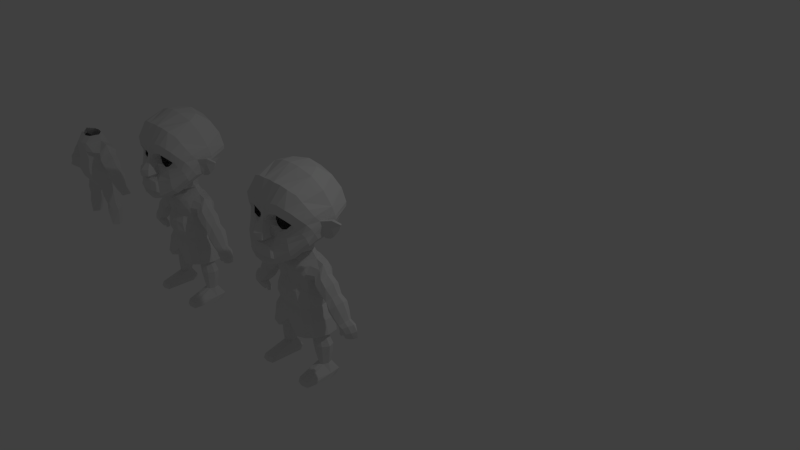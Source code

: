 # Source: copsmall.blend  (saved by Blender 2.65.0; exported with 4.5.12 LTS)
import bpy
from mathutils import Matrix  # noqa: F401  (used for matrix-valued properties, if any)

bpy.ops.wm.read_factory_settings(use_empty=True)
scene = bpy.context.scene
scene.name = 'Scene'

# ---- collections
col_collection_1 = bpy.data.collections.new('Collection 1'); scene.collection.children.link(col_collection_1)

# ---- materials (node trees are filled in below, after node groups)
mat_material = bpy.data.materials.new('Material')
mat_material.alpha_threshold = 0.0
mat_material.use_transparent_shadow = False
mat_material.roughness = 0.5
mat_material.line_color = (0.0, 0.0, 0.0, 1.0)

# ---- material node trees

# ---- world
world_world = bpy.data.worlds.new('World'); scene.world = world_world
world_world.color = (0.05088, 0.05088, 0.05088)
world_world.use_sun_shadow = False
world_world.sun_shadow_jitter_overblur = 0.0
world_world.cycles.sampling_method = 'MANUAL'
world_world.cycles.sample_map_resolution = 256

# ---- cameras
cam_camera = bpy.data.cameras.new('Camera')
cam_camera.clip_end = 100.0
cam_camera.lens = 35.0
cam_camera.sensor_width = 32.0
cam_camera.sensor_height = 18.0
cam_camera.ortho_scale = 7.314
cam_camera.dof.focus_distance = 0.0
cam_camera.dof.aperture_fstop = 128.0

# ---- lights
light_lamp = bpy.data.lights.new('Lamp', 'POINT')
light_lamp.transmission_factor = 0.0
light_lamp.cutoff_distance = 30.0
light_lamp.energy = 100.0
light_lamp.shadow_buffer_clip_start = 1.001
light_lamp.shadow_soft_size = 0.1
light_lamp.shadow_maximum_resolution = 0.006
light_lamp.use_absolute_resolution = True
light_lamp.cycles.use_multiple_importance_sampling = False

# ---- meshes
me_cube_002 = bpy.data.meshes.new('Cube.002')
me_cube_002.from_pydata([(0.3039, -1.089, -0.7188), (0.3372, -1.0, -0.2921), (0.1796, -1.0, -0.7148), (0.3175, -1.0, 0.3613), (0.3271, -1.0, -0.09157), (0.3309, -1.0, 0.0793), (0.3539, -1.0, -0.1809), (0.1233, -0.718, -0.6504), (0.2716, -0.7194, -0.6493), (0.3998, -1.0, -0.6878), (0.2814, -1.121, -0.6448), (0.1432, -1.0, -0.6704), (0.4112, -1.0, -0.6074), (0.3218, -1.106, -0.8362), (0.4309, -1.0, -1.085), (0.2809, -1.0, -1.074), (0.3593, -1.086, -1.082), (0.3063, -1.156, 0.1989), (0.2352, -1.0, 0.4486), (0.6114, -1.0, 0.1414), (0.4497, -1.0, -0.0812), (0.7528, -1.0, -0.3719), (0.8769, -1.0, -0.2392), (0.6851, -1.0, 0.02012), (0.54, -1.0, -0.1361), (0.4746, -1.0, -0.8133), (0.1867, -1.0, -0.8362), (0.3775, -1.0, -0.006079), (0.5038, -1.0, 0.2177), (0.5868, -1.0, -0.2281), (0.7804, -1.0, -0.03915), (0.3439, -1.0, 0.08846), (0.4318, -1.0, 0.3302), (0.6126, -1.123, -0.05797), (0.8149, -1.108, -0.3055), (0.6836, -1.136, -0.1336), (0.5305, -1.141, 0.03011), (0.4407, -1.138, 0.1058), (0.3958, -1.107, 0.1956), (0.868, -1.101, -0.3319), (0.9123, -1.088, -0.3926), (1.018, -1.0, -0.3382), (0.1826, -0.8115, -0.2458), (0.3623, -0.9198, -1.085), (0.4648, -1.0, -0.6464), (0.1858, -0.7679, -0.3146), (0.1474, -0.8415, -0.1312), (0.1418, -0.8068, 0.0793), (0.1773, -1.242, -0.05379), (0.1475, -1.181, 0.3215), (0.9621, -1.0, -0.2738), (0.2053, -1.239, -0.1777), (0.121, -1.104, 0.41), (0.1507, -1.228, 0.1736), (0.1655, -1.2, 0.06158), (0.1975, -1.195, -0.3134), (0.3023, -0.8946, -0.7158), (0.2787, -0.835, -0.6268), (0.3237, -0.8618, -0.8361), (0.5293, -0.8638, 0.03105), (0.8156, -0.9418, -0.3049), (0.6129, -0.8997, -0.05738), (0.4419, -0.8682, 0.1098), (0.6846, -0.884, -0.1334), (0.3991, -0.8392, 0.1957), (0.9254, -0.977, -0.3902), (0.8805, -0.9514, -0.3247), (0.3577, -0.8157, 0.201), (0.1419, -0.8592, 0.3507), (0.1381, -0.7871, 0.1992), (0.1643, -0.9121, 0.4453), (0.05334, -1.225, 0.07713), (0.09553, -1.215, -0.3169), (0.2253, -1.076, -0.7247), (0.07457, -1.271, -0.04132), (0.02397, -1.217, 0.3165), (0.09479, -1.284, -0.1761), (0.4408, -0.8515, -0.6448), (0.1763, -1.108, -0.6547), (0.311, -1.06, -1.084), (0.2451, -1.076, -0.8429), (0.07317, -1.124, 0.3979), (0.02574, -1.235, 0.1829), (0.2755, -1.121, 0.06729), (0.17, -1.062, 0.4341), (0.2772, -1.184, 0.1751), (0.2249, -1.113, 0.3361), (0.2915, -1.117, -0.3031), (0.2764, -1.136, -0.07086), (0.2954, -1.13, -0.1793), (0.4078, -1.166, -0.6474), (0.3615, -1.059, -0.7033), (0.3673, -1.078, -0.63), (0.4021, -1.063, -1.087), (0.4078, -1.072, -0.8256), (0.3105, -1.251, -0.6549), (0.304, -1.101, 0.2965), (0.658, -1.069, -0.009809), (0.858, -1.054, -0.2614), (0.4251, -1.054, 0.2714), (0.4893, -1.092, 0.1794), (0.5813, -1.099, 0.1004), (0.7441, -1.083, -0.07485), (0.9701, -1.052, -0.3661), (0.143, -1.216, 0.2806), (0.9187, -1.058, -0.2945), (0.02212, -1.237, 0.2671), (0.2429, -1.163, 0.2854), (0.4646, -1.093, -0.04134), (0.3556, -1.071, 0.1147), (0.3908, -1.085, 0.0365), (0.6225, -1.104, -0.1936), (0.5605, -1.08, -0.1061), (0.3192, -1.096, 0.1203), (0.7711, -1.081, -0.3491), (0.04167, -1.23, 0.117), (0.8017, -1.093, -0.3774), (0.1575, -1.214, 0.09965), (0.8374, -1.081, -0.4297), (0.2755, -1.153, 0.1029), (0.3111, -0.9312, -1.084), (0.1808, -1.281, -0.6699), (0.2426, -0.9007, -0.8424), (0.06248, -0.806, 0.0793), (0.2294, -0.9185, -0.7227), (0.181, -0.8853, -0.6634), (0.0339, -0.7846, -0.3154), (0.05029, -0.8253, -0.1352), (0.02645, -0.8024, -0.2483), (0.04194, -0.7946, 0.1992), (0.05025, -0.8428, 0.3542), (0.07902, -0.8957, 0.4453), (0.2889, -0.863, -0.3047), (0.405, -0.9341, -1.083), (0.3642, -0.8974, -0.6149), (0.3755, -0.9292, -0.6983), (0.4307, -0.9064, -0.8236), (0.2641, -0.9007, -0.1048), (0.2855, -0.8705, -0.2237), (0.2654, -0.882, 0.08018), (0.263, -0.7956, 0.2019), (0.2297, -0.9296, 0.3516), (0.1973, -0.956, 0.4452), (0.07052, -1.144, -0.6791), (0.426, -0.8896, 0.2761), (0.4868, -0.913, 0.1839), (0.5861, -0.9062, 0.1072), (0.6657, -0.9274, -0.00201), (0.2678, -0.8388, 0.1184), (0.8537, -0.9928, -0.4218), (0.7711, -0.9636, -0.3501), (0.6153, -0.9353, -0.2041), (0.9842, -0.9711, -0.3592), (0.9412, -0.9527, -0.2923), (0.8576, -0.9556, -0.2545), (0.7544, -0.9155, -0.06615), (0.2499, -0.8352, 0.2977), (0.1428, -0.797, 0.1181), (0.05221, -0.8003, 0.124), (0.8127, -0.983, -0.376), (0.04347, -0.8026, 0.2969), (0.1409, -0.8071, 0.2995), (0.3455, -0.8603, 0.2951), (0.5619, -0.9401, -0.1157), (0.398, -0.9189, 0.03218), (0.3627, -0.8961, 0.1231), (0.3421, -0.9079, 0.1263), (0.4684, -0.9144, -0.04767), (0.6667, -0.9996, -0.3032), (0.8317, -0.9996, -0.136), (0.7492, -1.126, -0.2196), (0.7501, -0.9091, -0.2191), (0.8031, -1.071, -0.1661), (0.6947, -1.096, -0.2734), (0.8082, -0.9327, -0.158), (0.691, -0.9471, -0.2793), (0.4003, -0.8501, -0.4632), (0.343, -0.8852, -0.9606), (0.3404, -1.101, -0.9592), (0.4586, -1.0, -0.9486), (0.2279, -1.0, -0.955), (0.423, -1.0, -0.4531), (0.2353, -0.7328, -0.4961), (0.2659, -1.232, -0.4832), (0.4218, -0.9162, -0.953), (0.2733, -0.9117, -0.9633), (0.4083, -1.071, -0.9562), (0.2745, -1.072, -0.9638), (0.07526, -0.7446, -0.4911), (0.3645, -1.168, -0.4654), (0.131, -1.254, -0.5012), (0.03361, -0.8551, -0.6728), (0.03383, -1.01, -0.676), (0.09749, -1.555, 0.5259), (0.3929, -1.444, 0.6509), (0.3924, -1.424, 0.5789), (0.09696, -1.573, 0.4507), (0.2285, -1.533, 0.4734), (0.2263, -1.54, 0.5264), (0.5282, -1.296, 0.8159), (0.5388, -1.27, 0.7468), (0.4185, -1.366, 0.9215), (0.08094, -1.496, 0.9005), (0.3614, -1.36, 0.9453), (0.08872, -1.379, 0.9539), (0.3268, -1.417, 0.8459), (0.314, -1.399, 0.8894), (0.3969, -1.41, 1.01), (0.3028, -1.409, 0.9987), (0.1363, -1.402, 1.005), (0.2189, -1.429, 1.02), (0.05006, -1.478, 0.9996), (0.2177, -1.47, 1.063), (0.1122, -1.497, 0.8563), (0.1132, -1.489, 1.048), (0.3252, -1.442, 1.041), (0.1015, -1.594, 0.8329), (0.06907, -1.556, 0.8866), (0.027, -1.5, 0.9952), (0.04412, -1.488, 0.9396), (0.03065, -1.522, 0.9358), (0.3549, -1.379, 0.5332), (0.5, -0.9872, 1.306), (0.1476, -1.053, 1.512), (0.3098, -1.31, 0.4792), (0.3467, -1.026, 1.445), (0.3707, -1.436, 0.7341), (0.04786, -1.548, 0.6968), (0.1735, -1.518, 0.6654), (0.3004, -0.6967, 1.354), (0.4992, -1.325, 0.8674), (0.2232, -0.8528, 1.476), (0.4479, -1.375, 0.9745), (0.5085, -1.235, 0.686), (0.1853, -1.486, 0.4236), (0.06516, -1.527, 0.3884), (0.1425, -1.231, 0.4209), (0.3027, -1.342, 1.358), (0.202, -1.359, 1.389), (0.09196, -1.372, 1.397), (0.4522, -0.9091, 0.7383), (0.4673, -1.27, 1.236), (0.398, -1.292, 1.305), (0.4583, -1.348, 0.8976), (0.3446, -1.43, 0.7968), (0.135, -1.497, 0.7708), (0.1112, -1.609, 0.7496), (0.5842, -1.12, 0.989), (0.5906, -1.101, 0.9286), (0.5962, -0.9006, 0.9408), (0.5978, -0.9064, 0.994), (0.5313, -1.233, 1.153), (0.5814, -0.9379, 1.118), (0.3638, -0.611, 1.182), (0.07546, -1.487, 1.152), (0.03724, -1.492, 1.15), (0.5745, -1.187, 1.066), (0.1459, -1.479, 1.184), (0.351, -1.434, 1.154), (0.2482, -1.461, 1.189), (0.4248, -1.404, 1.124), (0.5707, -1.196, 0.8532), (0.566, -1.239, 0.9255), (0.5136, -1.334, 1.038), (0.5447, -1.282, 0.9835), (0.473, -1.37, 1.079), (0.09607, -1.595, 0.5371), (0.1973, -1.566, 0.5375), (0.05706, -1.572, 0.6833), (0.1609, -1.547, 0.6556), (0.06783, -1.429, 0.3759), (0.2316, -1.168, 0.4671), (0.0705, -1.259, 0.4054), (0.1196, -1.456, 0.7444), (0.1115, -1.448, 0.8376), (0.1012, -1.465, 0.8959), (0.1325, -1.396, 0.9052), (0.1119, -1.387, 0.9384), (0.2315, -1.404, 0.862), (0.1783, -1.48, 0.7384), (0.1953, -1.442, 0.8157), (0.1729, -1.4, 0.8793), (0.405, -0.5863, 0.9492), (0.4134, -0.5882, 1.004), (0.2571, -1.018, 0.5658), (0.5609, -1.071, 0.8068), (0.3584, -0.6425, 0.8232), (0.543, -0.8936, 0.8169), (0.543, -1.042, 0.7546), (0.2928, -0.7667, 0.7337), (0.1385, -0.8697, 0.5713), (0.2236, -0.9371, 0.5692), (0.2806, -1.069, 0.5498), (0.4862, -1.126, 0.6899), (0.5543, -1.141, 0.7621), (0.1709, -1.394, 0.4013), (0.6936, -1.04, 1.005), (0.6567, -1.031, 0.9162), (0.5957, -1.018, 0.7978), (0.551, -1.027, 0.7295), (0.731, -0.9404, 0.9276), (0.7042, -0.948, 0.8597), (0.6484, -0.9823, 0.7689), (0.6056, -0.9974, 0.7338), (0.5837, -1.091, 0.9971), (0.543, -1.012, 0.7467), (0.6886, -1.011, 1.014), (0.5387, -1.001, 0.7194), (0.7121, -0.915, 0.9301), (0.6859, -0.9217, 0.8537), (0.6272, -0.9607, 0.7603), (0.5821, -0.9797, 0.7262), (0.6564, -0.9637, 0.9074), (0.5953, -0.9817, 0.8139), (0.5957, -1.034, 0.936), (0.5702, -1.004, 0.8426), (0.3601, -1.37, -1.196), (0.2793, -1.343, -1.198), (0.4462, -1.347, -1.201), (0.3623, -0.8412, -1.215), (0.2805, -0.8526, -1.214), (0.4559, -0.8555, -1.213), (0.3623, -0.8792, -1.291), (0.2944, -0.8906, -1.29), (0.4384, -0.8935, -1.289), (0.3629, -1.392, -1.26), (0.2747, -1.365, -1.262), (0.4612, -1.369, -1.264), (0.4876, -1.012, -1.203), (0.4774, -1.022, -1.283), (0.2547, -1.0, -1.198), (0.2649, -1.0, -1.261), (0.3624, -1.041, -1.284), (0.779, -0.9968, -0.4587), (0.9309, -1.044, -0.4681), (1.024, -1.0, -0.4216), (0.7833, -1.029, -0.4569), (0.986, -1.038, -0.4275), (0.823, -1.029, -0.5137), (0.8189, -0.9914, -0.5155), (0.9305, -0.9811, -0.4674), (0.9891, -0.9845, -0.4244), (0.7415, -0.9899, -0.5159), (0.7455, -1.029, -0.5141), (0.7158, -0.9825, -0.5008), (0.7199, -1.029, -0.499), (0.7255, -0.9825, -0.4318), (0.7295, -1.029, -0.4299), (0.8764, -1.037, -0.4949), (0.8742, -0.9862, -0.4955), (0.821, -1.006, -0.5247), (0.9366, -1.008, -0.4808), (0.7813, -1.006, -0.4666), (0.8812, -1.007, -0.5083), (0.7225, -1.006, -0.4285), (0.7114, -1.006, -0.5022), (0.7459, -1.006, -0.5223), (-0.3039, -1.089, -0.7188), (-0.3372, -1.0, -0.2921), (0.0, -1.222, -0.3167), (-0.1796, -1.0, -0.7148), (0.0, -1.285, -0.04233), (-0.3175, -1.0, 0.3613), (0.0, -1.225, 0.3104), (-0.3271, -1.0, -0.09157), (0.0, -1.212, 0.116), (-0.3309, -1.0, 0.0793), (0.0, -1.302, -0.1746), (-0.3539, -1.0, -0.1809), (-0.1233, -0.718, -0.6504), (-0.2716, -0.7194, -0.6493), (-0.3998, -1.0, -0.6878), (-0.2814, -1.121, -0.6448), (-0.1432, -1.0, -0.6704), (-0.4112, -1.0, -0.6074), (-0.3218, -1.106, -0.8362), (-0.4309, -1.0, -1.085), (-0.2809, -1.0, -1.074), (-0.3593, -1.086, -1.082), (-0.3063, -1.156, 0.1989), (0.0, -1.222, 0.1929), (-0.2352, -1.0, 0.4486), (0.0, -1.131, 0.3887), (-0.6114, -1.0, 0.1414), (-0.4497, -1.0, -0.0812), (-0.7528, -1.0, -0.3719), (-0.8769, -1.0, -0.2392), (-0.6851, -1.0, 0.02012), (-0.54, -1.0, -0.1361), (-0.4746, -1.0, -0.8133), (-0.1867, -1.0, -0.8362), (-0.3775, -1.0, -0.006079), (-0.5038, -1.0, 0.2177), (-0.5868, -1.0, -0.2281), (-0.7804, -1.0, -0.03915), (-0.3439, -1.0, 0.08846), (-0.4318, -1.0, 0.3302), (-0.6126, -1.123, -0.05797), (-0.8149, -1.108, -0.3055), (-0.6836, -1.136, -0.1336), (-0.5305, -1.141, 0.03011), (-0.4407, -1.138, 0.1058), (-0.3958, -1.107, 0.1956), (-0.868, -1.101, -0.3319), (-0.9123, -1.088, -0.3926), (-1.018, -1.0, -0.3382), (-0.1826, -0.8115, -0.2458), (-0.3623, -0.9198, -1.085), (-0.4648, -1.0, -0.6464), (-0.1858, -0.7679, -0.3146), (-0.1474, -0.8415, -0.1312), (-0.1418, -0.8068, 0.0793), (-0.1773, -1.242, -0.05379), (-0.1475, -1.181, 0.3215), (-0.9621, -1.0, -0.2738), (0.0, -0.832, 0.09417), (0.0, -0.832, -0.1241), (-0.2053, -1.239, -0.1777), (-0.121, -1.104, 0.41), (-0.1507, -1.228, 0.1736), (-0.1655, -1.2, 0.06158), (-0.1975, -1.195, -0.3134), (-0.3023, -0.8946, -0.7158), (-0.2787, -0.835, -0.6268), (0.0, -0.832, -0.3154), (0.0, -0.832, -0.2615), (-0.3237, -0.8618, -0.8361), (-0.5293, -0.8638, 0.03105), (-0.8156, -0.9418, -0.3049), (-0.6129, -0.8997, -0.05738), (-0.4419, -0.8682, 0.1098), (-0.6846, -0.884, -0.1334), (-0.3991, -0.8392, 0.1957), (-0.9254, -0.977, -0.3902), (-0.8805, -0.9514, -0.3247), (-0.3577, -0.8157, 0.201), (-0.1419, -0.8592, 0.3507), (-0.1381, -0.7871, 0.1992), (0.0, -0.8459, 0.3393), (0.0, -0.813, 0.1992), (-0.1643, -0.9121, 0.4453), (0.0, -0.894, 0.4453), (-0.05334, -1.225, 0.07713), (-0.09553, -1.215, -0.3169), (-0.2253, -1.076, -0.7247), (-0.07457, -1.271, -0.04132), (-0.02397, -1.217, 0.3165), (-0.09479, -1.284, -0.1761), (-0.4408, -0.8515, -0.6448), (-0.1763, -1.108, -0.6547), (-0.311, -1.06, -1.084), (-0.2451, -1.076, -0.8429), (-0.07317, -1.124, 0.3979), (-0.02574, -1.235, 0.1829), (-0.2755, -1.121, 0.06729), (-0.17, -1.062, 0.4341), (-0.2772, -1.184, 0.1751), (-0.2249, -1.113, 0.3361), (-0.2915, -1.117, -0.3031), (-0.2764, -1.136, -0.07086), (-0.2954, -1.13, -0.1793), (-0.4078, -1.166, -0.6474), (-0.3615, -1.059, -0.7033), (-0.3673, -1.078, -0.63), (-0.4021, -1.063, -1.087), (-0.4078, -1.072, -0.8256), (-0.3105, -1.251, -0.6549), (-0.304, -1.101, 0.2965), (0.0, -1.235, 0.2516), (-0.658, -1.069, -0.009809), (-0.858, -1.054, -0.2614), (-0.4251, -1.054, 0.2714), (-0.4893, -1.092, 0.1794), (-0.5813, -1.099, 0.1004), (-0.7441, -1.083, -0.07485), (-0.9701, -1.052, -0.3661), (-0.143, -1.216, 0.2806), (-0.9187, -1.058, -0.2945), (-0.02212, -1.237, 0.2671), (-0.2429, -1.163, 0.2854), (-0.4646, -1.093, -0.04134), (-0.3556, -1.071, 0.1147), (-0.3908, -1.085, 0.0365), (-0.6225, -1.104, -0.1936), (-0.5605, -1.08, -0.1061), (-0.3192, -1.096, 0.1203), (-0.7711, -1.081, -0.3491), (0.0, -1.217, 0.1362), (-0.04167, -1.23, 0.117), (-0.8017, -1.093, -0.3774), (-0.1575, -1.214, 0.09965), (-0.8374, -1.081, -0.4297), (-0.2755, -1.153, 0.1029), (-0.3111, -0.9312, -1.084), (-0.1808, -1.281, -0.6699), (-0.2426, -0.9007, -0.8424), (-0.06248, -0.806, 0.0793), (-0.2294, -0.9185, -0.7227), (-0.181, -0.8853, -0.6634), (-0.0339, -0.7846, -0.3154), (-0.05029, -0.8253, -0.1352), (-0.02645, -0.8024, -0.2483), (-0.04194, -0.7946, 0.1992), (-0.05025, -0.8428, 0.3542), (-0.07902, -0.8957, 0.4453), (-0.2889, -0.863, -0.3047), (-0.405, -0.9341, -1.083), (-0.3642, -0.8974, -0.6149), (-0.3755, -0.9292, -0.6983), (-0.4307, -0.9064, -0.8236), (-0.2641, -0.9007, -0.1048), (-0.2855, -0.8705, -0.2237), (-0.2654, -0.882, 0.08018), (-0.263, -0.7956, 0.2019), (-0.2297, -0.9296, 0.3516), (-0.1973, -0.956, 0.4452), (-0.07052, -1.144, -0.6791), (-0.426, -0.8896, 0.2761), (-0.4868, -0.913, 0.1839), (-0.5861, -0.9062, 0.1072), (-0.6657, -0.9274, -0.00201), (-0.2678, -0.8388, 0.1184), (-0.8537, -0.9928, -0.4218), (-0.7711, -0.9636, -0.3501), (-0.6153, -0.9353, -0.2041), (-0.9842, -0.9711, -0.3592), (-0.9412, -0.9527, -0.2923), (-0.8576, -0.9556, -0.2545), (-0.7544, -0.9155, -0.06615), (-0.2499, -0.8352, 0.2977), (-0.1428, -0.797, 0.1181), (0.0, -0.8225, 0.1393), (-0.05221, -0.8003, 0.124), (-0.8127, -0.983, -0.376), (-0.04347, -0.8026, 0.2969), (0.0, -0.8295, 0.275), (-0.1409, -0.8071, 0.2995), (-0.3455, -0.8603, 0.2951), (-0.5619, -0.9401, -0.1157), (-0.398, -0.9189, 0.03218), (-0.3627, -0.8961, 0.1231), (-0.3421, -0.9079, 0.1263), (-0.4684, -0.9144, -0.04767), (-0.6667, -0.9996, -0.3032), (-0.8317, -0.9996, -0.136), (-0.7492, -1.126, -0.2196), (-0.7501, -0.9091, -0.2191), (-0.8031, -1.071, -0.1661), (-0.6947, -1.096, -0.2734), (-0.8082, -0.9327, -0.158), (-0.691, -0.9471, -0.2793), (-0.4003, -0.8501, -0.4632), (-0.343, -0.8852, -0.9606), (-0.3404, -1.101, -0.9592), (-0.4586, -1.0, -0.9486), (-0.2279, -1.0, -0.955), (-0.423, -1.0, -0.4531), (0.0, -1.26, -0.5025), (-0.2353, -0.7328, -0.4961), (-0.2659, -1.232, -0.4832), (-0.4218, -0.9162, -0.953), (-0.2733, -0.9117, -0.9633), (-0.4083, -1.071, -0.9562), (-0.2745, -1.072, -0.9638), (-0.07526, -0.7446, -0.4911), (-0.3645, -1.168, -0.4654), (-0.131, -1.254, -0.5012), (0.0, -0.7931, -0.5007), (-0.03361, -0.8551, -0.6728), (-0.03383, -1.01, -0.676), (0.0, -1.006, -0.5016), (-0.09749, -1.555, 0.5259), (0.0, -1.555, 0.5218), (-0.3929, -1.444, 0.6509), (-0.3924, -1.424, 0.5789), (0.0, -1.573, 0.4443), (-0.09696, -1.573, 0.4507), (-0.2285, -1.533, 0.4734), (-0.2263, -1.54, 0.5264), (-0.5282, -1.296, 0.8159), (-0.5388, -1.27, 0.7468), (-0.4185, -1.366, 0.9215), (-0.08094, -1.496, 0.9005), (-0.3614, -1.36, 0.9453), (-0.08872, -1.379, 0.9539), (-0.3268, -1.417, 0.8459), (-0.314, -1.399, 0.8894), (-0.3969, -1.41, 1.01), (-0.3028, -1.409, 0.9987), (-0.1363, -1.402, 1.005), (-0.2189, -1.429, 1.02), (-0.05006, -1.478, 0.9996), (-0.2177, -1.47, 1.063), (-0.1122, -1.497, 0.8563), (-0.1132, -1.489, 1.048), (-0.3252, -1.442, 1.041), (-0.1015, -1.594, 0.8329), (-0.06907, -1.556, 0.8866), (-0.027, -1.5, 0.9952), (-0.04412, -1.488, 0.9396), (0.0, -1.509, 0.991), (-0.03065, -1.522, 0.9358), (0.0, -1.531, 0.9383), (0.0, -1.578, 0.8876), (-0.3549, -1.379, 0.5332), (0.0, -1.641, 0.8231), (-0.5, -0.9872, 1.306), (0.0, -1.063, 1.527), (-0.1476, -1.053, 1.512), (-0.3098, -1.31, 0.4792), (-0.3467, -1.026, 1.445), (0.0, -0.5413, 1.191), (-0.3707, -1.436, 0.7341), (-0.04786, -1.548, 0.6968), (-0.1735, -1.518, 0.6654), (0.0, -1.565, 0.6965), (-0.3004, -0.6967, 1.354), (-0.4992, -1.325, 0.8674), (-0.2232, -0.8528, 1.476), (-0.4479, -1.375, 0.9745), (-0.5085, -1.235, 0.686), (-0.1853, -1.486, 0.4236), (-0.06516, -1.527, 0.3884), (0.0, -1.533, 0.382), (-0.1425, -1.231, 0.4209), (-0.3027, -1.342, 1.358), (-0.202, -1.359, 1.389), (-0.09196, -1.372, 1.397), (0.0, -1.361, 1.397), (-0.4522, -0.9091, 0.7383), (-0.4673, -1.27, 1.236), (-0.398, -1.292, 1.305), (-0.4583, -1.348, 0.8976), (-0.3446, -1.43, 0.7968), (-0.135, -1.497, 0.7708), (0.0, -1.652, 0.7368), (-0.1112, -1.609, 0.7496), (-0.5842, -1.12, 0.989), (-0.5906, -1.101, 0.9286), (0.0, -0.5272, 1.013), (0.0, -0.5293, 0.9576), (-0.5962, -0.9006, 0.9408), (-0.5978, -0.9064, 0.994), (-0.5313, -1.233, 1.153), (-0.5814, -0.9379, 1.118), (0.0, -0.787, 1.499), (-0.3638, -0.611, 1.182), (-0.07546, -1.487, 1.152), (-0.03724, -1.492, 1.15), (-0.5745, -1.187, 1.066), (0.0, -0.617, 1.36), (-0.1459, -1.479, 1.184), (-0.351, -1.434, 1.154), (-0.2482, -1.461, 1.189), (0.0, -1.493, 1.147), (-0.4248, -1.404, 1.124), (-0.5707, -1.196, 0.8532), (-0.566, -1.239, 0.9255), (-0.5136, -1.334, 1.038), (-0.5447, -1.282, 0.9835), (-0.473, -1.37, 1.079), (-0.09607, -1.595, 0.5371), (0.0, -1.595, 0.5339), (-0.1973, -1.566, 0.5375), (-0.05706, -1.572, 0.6833), (-0.1609, -1.547, 0.6556), (0.0, -1.585, 0.6831), (0.0, -1.265, 0.3996), (0.0, -1.435, 0.3698), (-0.06783, -1.429, 0.3759), (-0.2316, -1.168, 0.4671), (-0.0705, -1.259, 0.4054), (-0.1196, -1.456, 0.7444), (-0.1115, -1.448, 0.8376), (-0.1012, -1.465, 0.8959), (-0.1325, -1.396, 0.9052), (-0.1119, -1.387, 0.9384), (-0.2315, -1.404, 0.862), (-0.1783, -1.48, 0.7384), (-0.1953, -1.442, 0.8157), (-0.1729, -1.4, 0.8793), (-0.405, -0.5863, 0.9492), (-0.4134, -0.5882, 1.004), (-0.2571, -1.018, 0.5658), (-0.5609, -1.071, 0.8068), (0.0, -0.5993, 0.8295), (-0.3584, -0.6425, 0.8232), (-0.543, -0.8936, 0.8169), (-0.543, -1.042, 0.7546), (0.0, -0.7297, 0.7279), (-0.2928, -0.7667, 0.7337), (0.0, -0.8541, 0.5734), (-0.1385, -0.8697, 0.5713), (-0.2236, -0.9371, 0.5692), (-0.2806, -1.069, 0.5498), (-0.4862, -1.126, 0.6899), (-0.5543, -1.141, 0.7621), (-0.1709, -1.394, 0.4013), (-0.6936, -1.04, 1.005), (-0.6567, -1.031, 0.9162), (-0.5957, -1.018, 0.7978), (-0.551, -1.027, 0.7295), (-0.731, -0.9404, 0.9276), (-0.7042, -0.948, 0.8597), (-0.6484, -0.9823, 0.7689), (-0.6056, -0.9974, 0.7338), (-0.5837, -1.091, 0.9971), (-0.543, -1.012, 0.7467), (-0.6886, -1.011, 1.014), (-0.5387, -1.001, 0.7194), (-0.7121, -0.915, 0.9301), (-0.6859, -0.9217, 0.8537), (-0.6272, -0.9607, 0.7603), (-0.5821, -0.9797, 0.7262), (-0.6564, -0.9637, 0.9074), (-0.5953, -0.9817, 0.8139), (-0.5957, -1.034, 0.936), (-0.5702, -1.004, 0.8426), (-0.3601, -1.37, -1.196), (-0.2793, -1.343, -1.198), (-0.4462, -1.347, -1.201), (-0.3623, -0.8412, -1.215), (-0.2805, -0.8526, -1.214), (-0.4559, -0.8555, -1.213), (-0.3623, -0.8792, -1.291), (-0.2944, -0.8906, -1.29), (-0.4384, -0.8935, -1.289), (-0.3629, -1.392, -1.26), (-0.2747, -1.365, -1.262), (-0.4612, -1.369, -1.264), (-0.4876, -1.012, -1.203), (-0.4774, -1.022, -1.283), (-0.2547, -1.0, -1.198), (-0.2649, -1.0, -1.261), (-0.3624, -1.041, -1.284), (-0.779, -0.9968, -0.4587), (-0.9309, -1.044, -0.4681), (-1.024, -1.0, -0.4216), (-0.7833, -1.029, -0.4569), (-0.986, -1.038, -0.4275), (-0.823, -1.029, -0.5137), (-0.8189, -0.9914, -0.5155), (-0.9305, -0.9811, -0.4674), (-0.9891, -0.9845, -0.4244), (-0.7415, -0.9899, -0.5159), (-0.7455, -1.029, -0.5141), (-0.7158, -0.9825, -0.5008), (-0.7199, -1.029, -0.499), (-0.7255, -0.9825, -0.4318), (-0.7295, -1.029, -0.4299), (-0.8764, -1.037, -0.4949), (-0.8742, -0.9862, -0.4955), (-0.821, -1.006, -0.5247), (-0.9366, -1.008, -0.4808), (-0.7813, -1.006, -0.4666), (-0.8812, -1.007, -0.5083), (-0.7225, -1.006, -0.4285), (-0.7114, -1.006, -0.5022), (-0.7459, -1.006, -0.5223)], [], [(78, 11, 2, 73), (87, 89, 51, 55), (72, 76, 367, 359), (106, 75, 363, 468), (74, 71, 365, 361), (76, 74, 361, 367), (92, 10, 0, 91), (187, 180, 15, 79), (73, 2, 26, 80), (91, 0, 13, 94), (186, 178, 16, 93), (86, 3, 18, 84), (113, 5, 31, 109), (173, 168, 21, 114), (108, 20, 24, 112), (109, 31, 27, 110), (110, 27, 20, 108), (112, 24, 29, 111), (115, 82, 380, 487), (96, 17, 38, 99), (172, 170, 34, 98), (101, 36, 33, 97), (99, 38, 37, 100), (100, 37, 36, 101), (97, 33, 35, 102), (138, 132, 45, 42), (107, 86, 49, 104), (89, 88, 48, 51), (119, 85, 53, 117), (134, 135, 56, 57), (122, 26, 2, 124), (105, 39, 40, 103), (98, 34, 39, 105), (88, 83, 54, 48), (75, 49, 52, 81), (12, 92, 91, 9), (135, 136, 58, 56), (185, 177, 43, 120), (139, 137, 46, 47), (184, 133, 43, 177), (137, 138, 42, 46), (128, 126, 424, 425), (127, 128, 425, 416), (123, 127, 416, 415), (149, 159, 66, 65), (159, 150, 60, 66), (175, 151, 63, 171), (163, 167, 59, 61), (167, 164, 62, 59), (164, 165, 64, 62), (151, 163, 61, 63), (174, 169, 22, 154), (153, 66, 60, 154), (153, 50, 41, 152), (155, 63, 61, 147), (146, 19, 23, 147), (146, 59, 62, 145), (145, 62, 64, 144), (165, 31, 5, 166), (144, 64, 67, 162), (156, 140, 69, 161), (160, 129, 439, 535), (148, 140, 67, 166), (158, 129, 69, 157), (130, 438, 441, 131), (141, 68, 70, 142), (10, 78, 73, 0), (55, 51, 76, 72), (104, 49, 75, 106), (48, 54, 71, 74), (51, 48, 74, 76), (178, 187, 79, 16), (0, 73, 80, 13), (117, 53, 82, 115), (363, 75, 81, 382), (182, 8, 77, 176), (1, 6, 89, 87), (49, 86, 84, 52), (96, 3, 86, 107), (6, 4, 88, 89), (113, 17, 85, 119), (4, 5, 83, 88), (188, 182, 8, 7), (9, 91, 94, 25), (179, 186, 93, 14), (181, 44, 90, 189), (181, 176, 77, 44), (82, 106, 468, 380), (3, 96, 99, 32), (169, 172, 98, 22), (19, 101, 97, 23), (32, 99, 100, 28), (28, 100, 101, 19), (23, 97, 102, 30), (85, 107, 104, 53), (50, 105, 103, 41), (22, 98, 105, 50), (53, 104, 106, 82), (17, 96, 107, 85), (37, 110, 108, 36), (33, 112, 111, 35), (170, 173, 114, 34), (17, 113, 109, 38), (36, 108, 112, 33), (54, 117, 115, 71), (71, 115, 487, 365), (83, 119, 117, 54), (38, 109, 110, 37), (39, 116, 118, 40), (34, 114, 116, 39), (5, 113, 119, 83), (58, 122, 124, 56), (180, 185, 120, 15), (11, 125, 124, 2), (183, 95, 121, 190), (42, 45, 126, 128), (46, 42, 128, 127), (47, 46, 127, 123), (183, 189, 90, 95), (161, 69, 129, 160), (531, 439, 129, 158), (68, 130, 131, 70), (6, 1, 132, 138), (12, 9, 135, 134), (9, 25, 136, 135), (5, 4, 137, 139), (179, 14, 133, 184), (4, 6, 138, 137), (162, 67, 140, 156), (157, 69, 140, 148), (3, 141, 142, 18), (557, 190, 121, 143), (124, 125, 57, 56), (50, 153, 154, 22), (28, 145, 144, 32), (3, 162, 156, 141), (59, 146, 147, 61), (171, 174, 154, 60), (30, 155, 147, 23), (415, 531, 158, 123), (24, 20, 167, 163), (32, 144, 162, 3), (20, 27, 164, 167), (68, 161, 160, 130), (19, 146, 145, 28), (66, 153, 152, 65), (141, 156, 161, 68), (130, 160, 535, 438), (168, 29, 151, 175), (29, 24, 163, 151), (64, 165, 166, 67), (123, 158, 157, 47), (27, 31, 165, 164), (47, 157, 148, 139), (139, 148, 166, 5), (111, 29, 168, 173), (102, 35, 170, 172), (150, 175, 171, 60), (155, 30, 169, 174), (30, 102, 172, 169), (35, 111, 173, 170), (63, 155, 174, 171), (21, 168, 175, 150), (1, 132, 176, 181), (13, 80, 187, 178), (55, 87, 189, 183), (80, 26, 180, 187), (25, 94, 186, 179), (25, 179, 184, 136), (136, 184, 177, 58), (126, 424, 567, 188), (26, 122, 185, 180), (122, 58, 177, 185), (94, 13, 178, 186), (72, 55, 183, 190), (1, 87, 189, 181), (359, 72, 190, 557), (132, 45, 182, 176), (126, 45, 182, 188), (188, 567, 191, 7), (192, 191, 567, 570), (143, 192, 570, 557), (121, 78, 10, 95), (92, 90, 95, 10), (90, 92, 12, 44), (78, 121, 143), (78, 143, 192, 11), (191, 125, 11, 192), (125, 7, 191), (125, 7, 8, 57), (57, 8, 77, 134), (134, 77, 44, 12), (575, 196, 193, 572), (193, 196, 197, 198), (84, 271, 236, 52), (293, 224, 271, 292), (208, 215, 212, 210), (600, 218, 220, 602), (218, 211, 219, 220), (219, 202, 217, 220), (220, 217, 603, 602), (216, 217, 603, 605), (213, 202, 217, 216), (245, 213, 216, 246), (270, 272, 236, 295), (198, 197, 195, 194), (246, 216, 605, 635), (209, 210, 212, 214), (208, 203, 207, 215), (194, 226, 228, 198), (271, 224, 295, 236), (241, 251, 252, 222), (257, 214, 211, 254), (231, 229, 222, 225), (256, 251, 263, 264), (242, 222, 225, 237), (251, 256, 252), (197, 196, 235, 234), (196, 575, 623, 235), (235, 270, 295, 234), (272, 270, 668, 667), (257, 259, 237, 238), (223, 231, 225), (251, 265, 263), (225, 238, 239, 223), (258, 260, 241, 242), (258, 242, 237, 259), (227, 246, 635, 615), (205, 244, 243, 201), (271, 84, 18, 292), (262, 261, 248, 247), (283, 282, 640, 639), (247, 248, 249, 250), (256, 247, 250, 252), (293, 233, 221, 224), (223, 607, 645, 231), (253, 229, 650, 611), (283, 253, 611, 639), (214, 212, 259, 257), (244, 226, 230, 243), (238, 257, 254, 239), (265, 260, 207, 232), (262, 264, 230, 199), (218, 600, 654, 255), (211, 218, 255, 254), (215, 207, 260, 258), (215, 258, 259, 212), (199, 200, 261, 262), (229, 231, 645, 650), (238, 237, 225), (251, 241, 260, 265), (247, 256, 264, 262), (228, 227, 268, 269), (198, 228, 269, 267), (193, 198, 267, 266), (227, 615, 666, 268), (572, 193, 266, 662), (266, 268, 666, 662), (267, 269, 268, 266), (81, 272, 667, 382), (194, 195, 200, 199), (213, 245, 273, 274), (246, 227, 273, 245), (213, 274, 275, 202), (279, 244, 205, 280), (280, 205, 206, 278), (226, 244, 279, 228), (273, 227, 228, 279), (273, 279, 280, 274), (275, 274, 281, 276), (274, 280, 278, 281), (250, 249, 282, 283), (242, 241, 222), (239, 628, 607, 223), (255, 654, 628, 239), (254, 255, 239), (253, 252, 222, 229), (252, 253, 283, 250), (290, 131, 441, 691), (286, 282, 249, 287), (284, 142, 70, 291), (286, 289, 689, 685), (290, 289, 240, 291), (285, 288, 240, 287), (288, 284, 291, 240), (289, 290, 691, 689), (270, 235, 623, 668), (284, 288, 293, 292), (289, 286, 287, 240), (131, 290, 291, 70), (248, 285, 287, 249), (282, 286, 685, 640), (288, 285, 294, 293), (285, 248, 261, 294), (142, 284, 292, 18), (233, 294, 261, 200), (272, 81, 52, 236), (200, 195, 221, 233), (224, 221, 234, 295), (205, 201, 203, 206), (195, 197, 234, 221), (294, 233, 293), (264, 263, 243, 230), (202, 219, 275), (263, 265, 232, 243), (201, 243, 232), (276, 275, 219, 277), (219, 211, 204, 277), (199, 230, 226, 194), (209, 204, 211, 214), (201, 232, 207, 203), (248, 285, 298, 297), (248, 247, 296, 297), (285, 288, 299, 298), (297, 296, 300, 301), (297, 298, 302, 301), (298, 299, 303, 302), (301, 300, 308, 309), (302, 303, 311, 310), (299, 288, 305, 307), (303, 299, 307, 311), (301, 302, 310, 309), (300, 296, 306, 308), (296, 247, 304, 306), (309, 310, 313, 312), (312, 309, 308, 306), (313, 310, 311, 307), (312, 313, 315, 314), (305, 315, 313, 307), (304, 314, 312, 306), (93, 16, 316, 318), (16, 79, 317, 316), (120, 43, 319, 320), (43, 133, 321, 319), (320, 319, 322, 323), (319, 321, 324, 322), (318, 316, 325, 327), (316, 317, 326, 325), (329, 327, 325, 332), (326, 331, 332, 325), (93, 318, 328, 14), (321, 133, 14, 328), (327, 329, 328, 318), (321, 328, 329, 324), (317, 79, 15, 330), (120, 320, 330, 15), (317, 330, 331, 326), (323, 331, 330, 320), (324, 329, 332, 322), (331, 323, 322, 332), (351, 334, 348, 353), (103, 40, 334, 337), (353, 348, 338, 350), (103, 337, 335, 41), (152, 41, 335, 341), (152, 341, 340, 65), (348, 118, 336, 338), (350, 338, 336, 352), (352, 336, 343, 356), (356, 343, 345, 355), (355, 345, 347, 354), (336, 347, 345, 343), (342, 344, 346, 333), (334, 351, 335, 337), (116, 347, 336, 118), (346, 159, 149, 333), (351, 340, 341, 335), (118, 348, 334, 40), (349, 149, 65, 340), (333, 149, 349, 339), (340, 351, 353, 349), (349, 353, 350, 339), (339, 350, 352, 333), (333, 352, 356, 342), (342, 356, 355, 344), (344, 355, 354, 346), (354, 347, 21, 346), (346, 21, 150, 159), (21, 347, 116, 114), (449, 444, 360, 373), (458, 421, 417, 460), (443, 359, 367, 447), (478, 468, 363, 446), (445, 361, 365, 442), (447, 367, 361, 445), (463, 462, 357, 372), (563, 450, 377, 555), (444, 451, 390, 360), (462, 465, 375, 357), (562, 464, 378, 553), (457, 455, 381, 362), (485, 481, 395, 366), (548, 486, 385, 543), (480, 484, 388, 384), (481, 482, 391, 395), (482, 480, 384, 391), (484, 483, 393, 388), (488, 487, 380, 453), (467, 471, 402, 379), (547, 470, 398, 545), (473, 469, 397, 400), (471, 472, 401, 402), (472, 473, 400, 401), (469, 474, 399, 397), (511, 406, 409, 505), (479, 476, 413, 457), (460, 417, 412, 459), (492, 490, 419, 456), (507, 423, 422, 508), (495, 497, 360, 390), (477, 475, 404, 403), (470, 477, 403, 398), (459, 412, 420, 454), (446, 452, 418, 413), (374, 371, 462, 463), (508, 422, 426, 509), (561, 493, 407, 552), (512, 411, 410, 510), (560, 552, 407, 506), (510, 410, 406, 511), (501, 425, 424, 499), (500, 416, 425, 501), (496, 415, 416, 500), (522, 433, 434, 533), (533, 434, 428, 523), (550, 546, 431, 524), (538, 429, 427, 542), (542, 427, 430, 539), (539, 430, 432, 540), (524, 431, 429, 538), (549, 527, 386, 544), (526, 527, 428, 434), (526, 525, 405, 414), (528, 520, 429, 431), (519, 520, 387, 383), (519, 518, 430, 427), (518, 517, 432, 430), (540, 541, 366, 395), (517, 537, 435, 432), (529, 536, 437, 513), (534, 535, 439, 502), (521, 541, 435, 513), (532, 530, 437, 502), (503, 504, 441, 438), (514, 515, 440, 436), (372, 357, 444, 449), (421, 443, 447, 417), (476, 478, 446, 413), (412, 445, 442, 420), (417, 447, 445, 412), (553, 378, 450, 563), (357, 375, 451, 444), (490, 488, 453, 419), (363, 382, 452, 446), (558, 551, 448, 370), (358, 458, 460, 368), (413, 418, 455, 457), (467, 479, 457, 362), (368, 460, 459, 364), (485, 492, 456, 379), (364, 459, 454, 366), (564, 369, 370, 558), (371, 389, 465, 462), (554, 376, 464, 562), (556, 565, 461, 408), (556, 408, 448, 551), (453, 380, 468, 478), (362, 396, 471, 467), (544, 386, 470, 547), (383, 387, 469, 473), (396, 392, 472, 471), (392, 383, 473, 472), (387, 394, 474, 469), (456, 419, 476, 479), (414, 405, 475, 477), (386, 414, 477, 470), (419, 453, 478, 476), (379, 456, 479, 467), (401, 400, 480, 482), (397, 399, 483, 484), (545, 398, 486, 548), (379, 402, 481, 485), (400, 397, 484, 480), (420, 442, 488, 490), (442, 365, 487, 488), (454, 420, 490, 492), (402, 401, 482, 481), (403, 404, 491, 489), (398, 403, 489, 486), (366, 454, 492, 485), (426, 422, 497, 495), (555, 377, 493, 561), (373, 360, 497, 498), (559, 566, 494, 466), (406, 501, 499, 409), (410, 500, 501, 406), (411, 496, 500, 410), (559, 466, 461, 565), (536, 534, 502, 437), (531, 532, 502, 439), (436, 440, 504, 503), (368, 511, 505, 358), (374, 507, 508, 371), (371, 508, 509, 389), (366, 512, 510, 364), (554, 560, 506, 376), (364, 510, 511, 368), (537, 529, 513, 435), (530, 521, 513, 437), (362, 381, 515, 514), (557, 516, 494, 566), (497, 422, 423, 498), (414, 386, 527, 526), (392, 396, 517, 518), (362, 514, 529, 537), (427, 429, 520, 519), (546, 428, 527, 549), (394, 387, 520, 528), (415, 496, 532, 531), (388, 538, 542, 384), (396, 362, 537, 517), (384, 542, 539, 391), (436, 503, 534, 536), (383, 392, 518, 519), (434, 433, 525, 526), (514, 436, 536, 529), (503, 438, 535, 534), (543, 550, 524, 393), (393, 524, 538, 388), (432, 435, 541, 540), (496, 411, 530, 532), (391, 539, 540, 395), (411, 512, 521, 530), (512, 366, 541, 521), (483, 548, 543, 393), (474, 547, 545, 399), (523, 428, 546, 550), (528, 549, 544, 394), (394, 544, 547, 474), (399, 545, 548, 483), (431, 546, 549, 528), (385, 523, 550, 543), (358, 556, 551, 505), (375, 553, 563, 451), (421, 559, 565, 458), (451, 563, 555, 390), (389, 554, 562, 465), (389, 509, 560, 554), (509, 426, 552, 560), (499, 564, 567, 424), (390, 555, 561, 495), (495, 561, 552, 426), (465, 562, 553, 375), (443, 566, 559, 421), (358, 556, 565, 458), (359, 557, 566, 443), (505, 551, 558, 409), (499, 564, 558, 409), (564, 369, 568, 567), (569, 570, 567, 568), (516, 557, 570, 569), (494, 466, 372, 449), (463, 372, 466, 461), (461, 408, 374, 463), (449, 516, 494), (449, 373, 569, 516), (568, 569, 373, 498), (498, 568, 369), (498, 423, 370, 369), (423, 507, 448, 370), (507, 374, 408, 448), (575, 572, 571, 576), (571, 578, 577, 576), (455, 418, 624, 670), (695, 694, 670, 609), (588, 590, 592, 595), (600, 602, 601, 598), (598, 601, 599, 591), (599, 601, 597, 582), (601, 602, 603, 597), (596, 605, 603, 597), (593, 596, 597, 582), (634, 636, 596, 593), (669, 697, 624, 671), (578, 573, 574, 577), (636, 635, 605, 596), (589, 594, 592, 590), (588, 595, 587, 583), (573, 578, 614, 612), (670, 624, 697, 609), (630, 606, 644, 643), (651, 647, 591, 594), (618, 610, 606, 616), (649, 659, 658, 643), (631, 625, 610, 606), (643, 644, 649), (577, 621, 622, 576), (576, 622, 623, 575), (622, 621, 697, 669), (671, 667, 668, 669), (651, 626, 625, 653), (608, 610, 618), (643, 658, 660), (610, 608, 627, 626), (652, 631, 630, 655), (652, 653, 625, 631), (613, 615, 635, 636), (585, 581, 632, 633), (670, 694, 381, 455), (657, 637, 638, 656), (682, 639, 640, 681), (637, 642, 641, 638), (649, 644, 642, 637), (695, 609, 604, 620), (608, 618, 645, 607), (646, 611, 650, 616), (682, 639, 611, 646), (594, 651, 653, 592), (633, 632, 617, 612), (626, 627, 647, 651), (660, 619, 587, 655), (657, 579, 617, 659), (598, 648, 654, 600), (591, 647, 648, 598), (595, 652, 655, 587), (595, 592, 653, 652), (579, 657, 656, 580), (616, 650, 645, 618), (626, 610, 625), (643, 660, 655, 630), (637, 657, 659, 649), (614, 665, 664, 613), (578, 663, 665, 614), (571, 661, 663, 578), (613, 664, 666, 615), (572, 662, 661, 571), (661, 662, 666, 664), (663, 661, 664, 665), (452, 382, 667, 671), (573, 579, 580, 574), (593, 673, 672, 634), (636, 634, 672, 613), (593, 582, 674, 673), (678, 679, 585, 633), (679, 677, 586, 585), (612, 614, 678, 633), (672, 678, 614, 613), (672, 673, 679, 678), (674, 675, 680, 673), (673, 680, 677, 679), (642, 682, 681, 641), (631, 606, 630), (627, 608, 607, 628), (648, 627, 628, 654), (647, 627, 648), (646, 616, 606, 644), (644, 642, 682, 646), (692, 691, 441, 504), (686, 687, 641, 681), (683, 693, 440, 515), (686, 685, 689, 690), (692, 693, 629, 690), (684, 687, 629, 688), (688, 629, 693, 683), (690, 689, 691, 692), (669, 668, 623, 622), (683, 694, 695, 688), (690, 629, 687, 686), (504, 440, 693, 692), (638, 641, 687, 684), (681, 640, 685, 686), (688, 695, 696, 684), (684, 696, 656, 638), (515, 381, 694, 683), (620, 580, 656, 696), (671, 624, 418, 452), (580, 620, 604, 574), (609, 697, 621, 604), (585, 586, 583, 581), (574, 604, 621, 577), (696, 695, 620), (659, 617, 632, 658), (582, 674, 599), (658, 632, 619, 660), (581, 619, 632), (675, 676, 599, 674), (599, 676, 584, 591), (579, 573, 612, 617), (589, 594, 591, 584), (581, 583, 587, 619), (638, 699, 700, 684), (638, 699, 698, 637), (684, 700, 701, 688), (699, 703, 702, 698), (699, 703, 704, 700), (700, 704, 705, 701), (703, 711, 710, 702), (704, 712, 713, 705), (701, 709, 707, 688), (705, 713, 709, 701), (703, 711, 712, 704), (702, 710, 708, 698), (698, 708, 706, 637), (711, 714, 715, 712), (714, 708, 710, 711), (715, 709, 713, 712), (714, 716, 717, 715), (707, 709, 715, 717), (706, 708, 714, 716), (464, 720, 718, 378), (378, 718, 719, 450), (493, 722, 721, 407), (407, 721, 723, 506), (722, 725, 724, 721), (721, 724, 726, 723), (720, 729, 727, 718), (718, 727, 728, 719), (731, 734, 727, 729), (728, 727, 734, 733), (464, 376, 730, 720), (723, 730, 376, 506), (729, 720, 730, 731), (723, 726, 731, 730), (719, 732, 377, 450), (493, 377, 732, 722), (719, 728, 733, 732), (725, 722, 732, 733), (726, 724, 734, 731), (733, 734, 724, 725), (753, 755, 750, 736), (475, 739, 736, 404), (755, 752, 740, 750), (475, 405, 737, 739), (525, 743, 737, 405), (525, 433, 742, 743), (750, 740, 738, 491), (752, 754, 738, 740), (754, 758, 745, 738), (758, 757, 747, 745), (757, 756, 749, 747), (738, 745, 747, 749), (744, 735, 748, 746), (736, 739, 737, 753), (489, 491, 738, 749), (748, 735, 522, 533), (753, 737, 743, 742), (491, 404, 736, 750), (751, 742, 433, 522), (735, 741, 751, 522), (742, 751, 755, 753), (751, 741, 752, 755), (741, 735, 754, 752), (735, 744, 758, 754), (744, 746, 757, 758), (746, 748, 756, 757), (756, 748, 385, 749), (748, 533, 523, 385), (385, 486, 489, 749)])
me_cube_002.materials.append(mat_material)
me_cube_002.use_remesh_preserve_volume = False
me_cube_002.use_remesh_preserve_attributes = False
me_cube_002.use_mirror_vertex_groups = False
me_cube_002.update()
me_cube_001 = bpy.data.meshes.new('Cube.001')
me_cube_001.from_pydata([(0.3039, -1.089, -0.7188), (0.3372, -1.0, -0.2921), (0.0, -1.205, -0.3301), (0.1796, -1.0, -0.7148), (0.0, -1.247, -0.05703), (0.2524, -1.0, 0.3507), (0.0, -1.225, 0.3104), (0.3313, -1.0, -0.08316), (0.0, -1.212, 0.09674), (0.3309, -1.0, 0.0793), (0.0, -1.25, -0.1746), (0.3539, -1.0, -0.1809), (0.2134, -1.11, -0.4204), (0.0, -1.095, -0.492), (0.3998, -1.0, -0.6878), (0.2587, -1.121, -0.5696), (0.07495, -1.0, -0.6223), (0.3937, -1.0, -0.4859), (0.3218, -1.106, -0.8362), (0.4309, -1.0, -1.085), (0.2809, -1.0, -1.074), (0.3593, -1.086, -1.082), (0.2917, -1.178, 0.2038), (0.0, -1.222, 0.1929), (0.2243, -1.0, 0.4486), (0.0, -1.131, 0.4083), (0.6114, -1.0, 0.1414), (0.4497, -1.0, -0.0812), (0.7528, -1.0, -0.3719), (0.8769, -1.0, -0.2392), (0.6851, -1.0, 0.02012), (0.54, -1.0, -0.1361), (0.4746, -1.0, -0.8133), (0.1867, -1.0, -0.8362), (0.3775, -1.0, -0.006079), (0.5038, -1.0, 0.2177), (0.5868, -1.0, -0.2281), (0.7804, -1.0, -0.03915), (0.3439, -1.0, 0.08846), (0.4318, -1.0, 0.3302), (0.6126, -1.123, -0.05797), (0.8149, -1.108, -0.3055), (0.6836, -1.152, -0.1336), (0.5305, -1.141, 0.03011), (0.4407, -1.138, 0.1058), (0.3879, -1.107, 0.1992), (0.8775, -1.101, -0.3294), (0.9152, -1.088, -0.3752), (1.018, -1.0, -0.3382), (0.7997, -1.0, -0.4344), (0.2005, -0.7721, -0.1809), (0.3623, -0.9198, -1.085), (0.2135, -0.8505, -0.4191), (0.1838, -0.7679, -0.2921), (0.1778, -0.8415, -0.08316), (0.1775, -0.8068, 0.0793), (0.164, -1.236, -0.0611), (0.1285, -1.2, 0.3227), (0.9621, -1.0, -0.2738), (0.7739, -1.0, -0.4079), (0.0, -0.832, 0.0793), (0.0, -0.832, -0.08316), (0.177, -1.242, -0.1777), (0.1121, -1.105, 0.4195), (0.1458, -1.228, 0.1961), (0.1655, -1.213, 0.06158), (0.1697, -1.193, -0.3256), (0.3023, -0.8946, -0.7158), (0.2559, -0.8542, -0.5708), (0.0, -0.832, -0.2921), (0.0, -0.832, -0.1809), (0.3237, -0.8618, -0.8361), (0.5293, -0.8638, 0.03105), (0.8156, -0.9418, -0.3049), (0.6129, -0.8997, -0.05738), (0.4419, -0.8682, 0.1098), (0.6846, -0.884, -0.1334), (0.3877, -0.8392, 0.1992), (0.9143, -0.9444, -0.374), (0.8725, -0.9514, -0.3277), (0.2519, -0.7999, 0.1992), (0.1075, -0.8592, 0.3507), (0.1069, -0.7926, 0.1992), (0.0, -0.8459, 0.3507), (0.0, -0.813, 0.1992), (0.1075, -0.9121, 0.4453), (0.0, -0.894, 0.4453)], [], [(15, 16, 3, 0), (1, 11, 62, 66), (66, 62, 10, 2), (64, 57, 6, 23), (56, 65, 8, 4), (62, 56, 4, 10), (17, 15, 0, 14), (12, 13, 16, 15), (1, 12, 15, 17), (18, 33, 20, 21), (0, 3, 33, 18), (14, 0, 18, 32), (32, 18, 21, 19), (57, 5, 24, 63), (22, 9, 38, 45), (42, 36, 28, 41), (43, 27, 31, 40), (45, 38, 34, 44), (44, 34, 27, 43), (40, 31, 36, 42), (65, 64, 23, 8), (5, 22, 45, 39), (37, 42, 41, 29), (26, 43, 40, 30), (39, 45, 44, 35), (35, 44, 43, 26), (30, 40, 42, 37), (46, 59, 49, 47), (11, 1, 53, 50), (22, 5, 57, 64), (11, 7, 56, 62), (9, 22, 64, 65), (17, 14, 67, 68), (71, 33, 3, 67), (58, 46, 47, 48), (29, 41, 46, 58), (41, 28, 59, 46), (7, 9, 65, 56), (6, 57, 63, 25), (66, 12, 1), (14, 32, 71, 67), (33, 71, 51, 20), (9, 7, 54, 55), (32, 19, 51, 71), (16, 68, 67, 3), (68, 16, 13, 52), (12, 66, 2, 13), (1, 17, 68, 52), (7, 11, 50, 54), (50, 53, 69, 70), (54, 50, 70, 61), (55, 54, 61, 60), (13, 69, 53, 52), (1, 52, 53), (49, 59, 79, 78), (59, 28, 73, 79), (28, 36, 76, 73), (31, 27, 72, 74), (27, 34, 75, 72), (34, 38, 77, 75), (36, 31, 74, 76), (76, 37, 29, 73), (58, 79, 73, 29), (79, 58, 48, 78), (37, 76, 74, 30), (72, 26, 30, 74), (26, 72, 75, 35), (35, 75, 77, 39), (77, 38, 9, 80), (39, 77, 80, 5), (5, 80, 82, 81), (81, 82, 84, 83), (55, 82, 80, 9), (60, 84, 82, 55), (81, 83, 86, 85), (5, 81, 85, 24)])
me_cube_001.materials.append(mat_material)
me_cube_001.use_remesh_preserve_volume = False
me_cube_001.use_remesh_preserve_attributes = False
me_cube_001.use_mirror_vertex_groups = False
me_cube_001.update()
me_cube = bpy.data.meshes.new('Cube')
me_cube.from_pydata([(0.3039, -1.089, -0.7188), (0.3372, -1.0, -0.2921), (0.0, -1.222, -0.3167), (0.1796, -1.0, -0.7148), (0.0, -1.285, -0.04233), (0.3175, -1.0, 0.3613), (0.0, -1.225, 0.3104), (0.3271, -1.0, -0.09157), (0.0, -1.212, 0.116), (0.3309, -1.0, 0.0793), (0.0, -1.302, -0.1746), (0.3539, -1.0, -0.1809), (0.1233, -0.718, -0.6504), (0.2716, -0.7194, -0.6493), (0.3998, -1.0, -0.6878), (0.2814, -1.121, -0.6448), (0.1432, -1.0, -0.6704), (0.4112, -1.0, -0.6074), (0.3218, -1.106, -0.8362), (0.4309, -1.0, -1.085), (0.2809, -1.0, -1.074), (0.3593, -1.086, -1.082), (0.3063, -1.156, 0.1989), (0.0, -1.222, 0.1929), (0.2352, -1.0, 0.4486), (0.0, -1.131, 0.3887), (0.6114, -1.0, 0.1414), (0.4497, -1.0, -0.0812), (0.7528, -1.0, -0.3719), (0.8769, -1.0, -0.2392), (0.6851, -1.0, 0.02012), (0.54, -1.0, -0.1361), (0.4746, -1.0, -0.8133), (0.1867, -1.0, -0.8362), (0.3775, -1.0, -0.006079), (0.5038, -1.0, 0.2177), (0.5868, -1.0, -0.2281), (0.7804, -1.0, -0.03915), (0.3439, -1.0, 0.08846), (0.4318, -1.0, 0.3302), (0.6126, -1.123, -0.05797), (0.8149, -1.108, -0.3055), (0.6836, -1.136, -0.1336), (0.5305, -1.141, 0.03011), (0.4407, -1.138, 0.1058), (0.3958, -1.107, 0.1956), (0.868, -1.101, -0.3319), (0.9123, -1.088, -0.3926), (1.018, -1.0, -0.3382), (0.1826, -0.8115, -0.2458), (0.3623, -0.9198, -1.085), (0.4648, -1.0, -0.6464), (0.1858, -0.7679, -0.3146), (0.1474, -0.8415, -0.1312), (0.1418, -0.8068, 0.0793), (0.1773, -1.242, -0.05379), (0.1475, -1.181, 0.3215), (0.9621, -1.0, -0.2738), (0.0, -0.832, 0.09417), (0.0, -0.832, -0.1241), (0.2053, -1.239, -0.1777), (0.121, -1.104, 0.41), (0.1507, -1.228, 0.1736), (0.1655, -1.2, 0.06158), (0.1975, -1.195, -0.3134), (0.3023, -0.8946, -0.7158), (0.2787, -0.835, -0.6268), (0.0, -0.832, -0.3154), (0.0, -0.832, -0.2615), (0.3237, -0.8618, -0.8361), (0.5293, -0.8638, 0.03105), (0.8156, -0.9418, -0.3049), (0.6129, -0.8997, -0.05738), (0.4419, -0.8682, 0.1098), (0.6846, -0.884, -0.1334), (0.3991, -0.8392, 0.1957), (0.9254, -0.977, -0.3902), (0.8805, -0.9514, -0.3247), (0.3577, -0.8157, 0.201), (0.1419, -0.8592, 0.3507), (0.1381, -0.7871, 0.1992), (0.0, -0.8459, 0.3393), (0.0, -0.813, 0.1992), (0.1643, -0.9121, 0.4453), (0.0, -0.894, 0.4453), (0.05334, -1.225, 0.07713), (0.09553, -1.215, -0.3169), (0.2253, -1.076, -0.7247), (0.07457, -1.271, -0.04132), (0.02397, -1.217, 0.3165), (0.09479, -1.284, -0.1761), (0.4408, -0.8515, -0.6448), (0.1763, -1.108, -0.6547), (0.311, -1.06, -1.084), (0.2451, -1.076, -0.8429), (0.07317, -1.124, 0.3979), (0.02574, -1.235, 0.1829), (0.2755, -1.121, 0.06729), (0.17, -1.062, 0.4341), (0.2772, -1.184, 0.1751), (0.2249, -1.113, 0.3361), (0.2915, -1.117, -0.3031), (0.2764, -1.136, -0.07086), (0.2954, -1.13, -0.1793), (0.4078, -1.166, -0.6474), (0.3615, -1.059, -0.7033), (0.3673, -1.078, -0.63), (0.4021, -1.063, -1.087), (0.4078, -1.072, -0.8256), (0.3105, -1.251, -0.6549), (0.304, -1.101, 0.2965), (0.0, -1.235, 0.2516), (0.658, -1.069, -0.009809), (0.858, -1.054, -0.2614), (0.4251, -1.054, 0.2714), (0.4893, -1.092, 0.1794), (0.5813, -1.099, 0.1004), (0.7441, -1.083, -0.07485), (0.9701, -1.052, -0.3661), (0.143, -1.216, 0.2806), (0.9187, -1.058, -0.2945), (0.02212, -1.237, 0.2671), (0.2429, -1.163, 0.2854), (0.4646, -1.093, -0.04134), (0.3556, -1.071, 0.1147), (0.3908, -1.085, 0.0365), (0.6225, -1.104, -0.1936), (0.5605, -1.08, -0.1061), (0.3192, -1.096, 0.1203), (0.7711, -1.081, -0.3491), (0.0, -1.217, 0.1362), (0.04167, -1.23, 0.117), (0.8017, -1.093, -0.3774), (0.1575, -1.214, 0.09965), (0.8374, -1.081, -0.4297), (0.2755, -1.153, 0.1029), (0.3111, -0.9312, -1.084), (0.1808, -1.281, -0.6699), (0.2426, -0.9007, -0.8424), (0.06248, -0.806, 0.0793), (0.2294, -0.9185, -0.7227), (0.181, -0.8853, -0.6634), (0.0339, -0.7846, -0.3154), (0.05029, -0.8253, -0.1352), (0.02645, -0.8024, -0.2483), (0.04194, -0.7946, 0.1992), (0.05025, -0.8428, 0.3542), (0.07902, -0.8957, 0.4453), (0.2889, -0.863, -0.3047), (0.405, -0.9341, -1.083), (0.3642, -0.8974, -0.6149), (0.3755, -0.9292, -0.6983), (0.4307, -0.9064, -0.8236), (0.2641, -0.9007, -0.1048), (0.2855, -0.8705, -0.2237), (0.2654, -0.882, 0.08018), (0.263, -0.7956, 0.2019), (0.2297, -0.9296, 0.3516), (0.1973, -0.956, 0.4452), (0.07052, -1.144, -0.6791), (0.426, -0.8896, 0.2761), (0.4868, -0.913, 0.1839), (0.5861, -0.9062, 0.1072), (0.6657, -0.9274, -0.00201), (0.2678, -0.8388, 0.1184), (0.8537, -0.9928, -0.4218), (0.7711, -0.9636, -0.3501), (0.6153, -0.9353, -0.2041), (0.9842, -0.9711, -0.3592), (0.9412, -0.9527, -0.2923), (0.8576, -0.9556, -0.2545), (0.7544, -0.9155, -0.06615), (0.2499, -0.8352, 0.2977), (0.1428, -0.797, 0.1181), (0.0, -0.8225, 0.1393), (0.05221, -0.8003, 0.124), (0.8127, -0.983, -0.376), (0.04347, -0.8026, 0.2969), (0.0, -0.8295, 0.275), (0.1409, -0.8071, 0.2995), (0.3455, -0.8603, 0.2951), (0.5619, -0.9401, -0.1157), (0.398, -0.9189, 0.03218), (0.3627, -0.8961, 0.1231), (0.3421, -0.9079, 0.1263), (0.4684, -0.9144, -0.04767), (0.6667, -0.9996, -0.3032), (0.8317, -0.9996, -0.136), (0.7492, -1.126, -0.2196), (0.7501, -0.9091, -0.2191), (0.8031, -1.071, -0.1661), (0.6947, -1.096, -0.2734), (0.8082, -0.9327, -0.158), (0.691, -0.9471, -0.2793), (0.4003, -0.8501, -0.4632), (0.343, -0.8852, -0.9606), (0.3404, -1.101, -0.9592), (0.4586, -1.0, -0.9486), (0.2279, -1.0, -0.955), (0.423, -1.0, -0.4531), (0.0, -1.26, -0.5025), (0.2353, -0.7328, -0.4961), (0.2659, -1.232, -0.4832), (0.4218, -0.9162, -0.953), (0.2733, -0.9117, -0.9633), (0.4083, -1.071, -0.9562), (0.2745, -1.072, -0.9638), (0.07526, -0.7446, -0.4911), (0.3645, -1.168, -0.4654), (0.131, -1.254, -0.5012), (0.0, -0.7931, -0.5007), (0.03361, -0.8551, -0.6728), (0.03383, -1.01, -0.676), (0.0, -1.006, -0.5016), (0.09749, -1.555, 0.5259), (0.0, -1.555, 0.5218), (0.3929, -1.444, 0.6509), (0.3924, -1.424, 0.5789), (0.0, -1.573, 0.4443), (0.09696, -1.573, 0.4507), (0.2285, -1.533, 0.4734), (0.2263, -1.54, 0.5264), (0.5282, -1.296, 0.8159), (0.5388, -1.27, 0.7468), (0.4185, -1.366, 0.9215), (0.08094, -1.496, 0.9005), (0.3614, -1.36, 0.9453), (0.08872, -1.379, 0.9539), (0.3268, -1.417, 0.8459), (0.314, -1.399, 0.8894), (0.3969, -1.41, 1.01), (0.3028, -1.409, 0.9987), (0.1363, -1.402, 1.005), (0.2189, -1.429, 1.02), (0.05006, -1.478, 0.9996), (0.2177, -1.47, 1.063), (0.1122, -1.497, 0.8563), (0.1132, -1.489, 1.048), (0.3252, -1.442, 1.041), (0.1015, -1.594, 0.8329), (0.06907, -1.556, 0.8866), (0.027, -1.5, 0.9952), (0.04412, -1.488, 0.9396), (0.0, -1.509, 0.991), (0.03065, -1.522, 0.9358), (0.0, -1.531, 0.9383), (0.0, -1.578, 0.8876), (0.3549, -1.379, 0.5332), (0.0, -1.641, 0.8231), (0.5, -0.9872, 1.306), (0.0, -1.063, 1.527), (0.1476, -1.053, 1.512), (0.3098, -1.31, 0.4792), (0.3467, -1.026, 1.445), (0.0, -0.5413, 1.191), (0.3707, -1.436, 0.7341), (0.04786, -1.548, 0.6968), (0.1735, -1.518, 0.6654), (0.0, -1.565, 0.6965), (0.3004, -0.6967, 1.354), (0.4992, -1.325, 0.8674), (0.2232, -0.8528, 1.476), (0.4479, -1.375, 0.9745), (0.5085, -1.235, 0.686), (0.1853, -1.486, 0.4236), (0.06516, -1.527, 0.3884), (0.0, -1.533, 0.382), (0.1425, -1.231, 0.4209), (0.3027, -1.342, 1.358), (0.202, -1.359, 1.389), (0.09196, -1.372, 1.397), (0.0, -1.361, 1.397), (0.4522, -0.9091, 0.7383), (0.4673, -1.27, 1.236), (0.398, -1.292, 1.305), (0.4583, -1.348, 0.8976), (0.3446, -1.43, 0.7968), (0.135, -1.497, 0.7708), (0.0, -1.652, 0.7368), (0.1112, -1.609, 0.7496), (0.5842, -1.12, 0.989), (0.5906, -1.101, 0.9286), (0.0, -0.5272, 1.013), (0.0, -0.5293, 0.9576), (0.5962, -0.9006, 0.9408), (0.5978, -0.9064, 0.994), (0.5313, -1.233, 1.153), (0.5814, -0.9379, 1.118), (0.0, -0.787, 1.499), (0.3638, -0.611, 1.182), (0.07546, -1.487, 1.152), (0.03724, -1.492, 1.15), (0.5745, -1.187, 1.066), (0.0, -0.617, 1.36), (0.1459, -1.479, 1.184), (0.351, -1.434, 1.154), (0.2482, -1.461, 1.189), (0.0, -1.493, 1.147), (0.4248, -1.404, 1.124), (0.5707, -1.196, 0.8532), (0.566, -1.239, 0.9255), (0.5136, -1.334, 1.038), (0.5447, -1.282, 0.9835), (0.473, -1.37, 1.079), (0.09607, -1.595, 0.5371), (0.0, -1.595, 0.5339), (0.1973, -1.566, 0.5375), (0.05706, -1.572, 0.6833), (0.1609, -1.547, 0.6556), (0.0, -1.585, 0.6831), (0.0, -1.265, 0.3996), (0.0, -1.435, 0.3698), (0.06783, -1.429, 0.3759), (0.2316, -1.168, 0.4671), (0.0705, -1.259, 0.4054), (0.1196, -1.456, 0.7444), (0.1115, -1.448, 0.8376), (0.1012, -1.465, 0.8959), (0.1325, -1.396, 0.9052), (0.1119, -1.387, 0.9384), (0.2315, -1.404, 0.862), (0.1783, -1.48, 0.7384), (0.1953, -1.442, 0.8157), (0.1729, -1.4, 0.8793), (0.405, -0.5863, 0.9492), (0.4134, -0.5882, 1.004), (0.2571, -1.018, 0.5658), (0.5609, -1.071, 0.8068), (0.0, -0.5993, 0.8295), (0.3584, -0.6425, 0.8232), (0.543, -0.8936, 0.8169), (0.543, -1.042, 0.7546), (0.0, -0.7297, 0.7279), (0.2928, -0.7667, 0.7337), (0.0, -0.8541, 0.5734), (0.1385, -0.8697, 0.5713), (0.2236, -0.9371, 0.5692), (0.2806, -1.069, 0.5498), (0.4862, -1.126, 0.6899), (0.5543, -1.141, 0.7621), (0.1709, -1.394, 0.4013), (0.6936, -1.04, 1.005), (0.6567, -1.031, 0.9162), (0.5957, -1.018, 0.7978), (0.551, -1.027, 0.7295), (0.731, -0.9404, 0.9276), (0.7042, -0.948, 0.8597), (0.6484, -0.9823, 0.7689), (0.6056, -0.9974, 0.7338), (0.5837, -1.091, 0.9971), (0.543, -1.012, 0.7467), (0.6886, -1.011, 1.014), (0.5387, -1.001, 0.7194), (0.7121, -0.915, 0.9301), (0.6859, -0.9217, 0.8537), (0.6272, -0.9607, 0.7603), (0.5821, -0.9797, 0.7262), (0.6564, -0.9637, 0.9074), (0.5953, -0.9817, 0.8139), (0.5957, -1.034, 0.936), (0.5702, -1.004, 0.8426), (0.3601, -1.37, -1.196), (0.2793, -1.343, -1.198), (0.4462, -1.347, -1.201), (0.3623, -0.8412, -1.215), (0.2805, -0.8526, -1.214), (0.4559, -0.8555, -1.213), (0.3623, -0.8792, -1.291), (0.2944, -0.8906, -1.29), (0.4384, -0.8935, -1.289), (0.3629, -1.392, -1.26), (0.2747, -1.365, -1.262), (0.4612, -1.369, -1.264), (0.4876, -1.012, -1.203), (0.4774, -1.022, -1.283), (0.2547, -1.0, -1.198), (0.2649, -1.0, -1.261), (0.3624, -1.041, -1.284), (0.779, -0.9968, -0.4587), (0.9309, -1.044, -0.4681), (1.024, -1.0, -0.4216), (0.7833, -1.029, -0.4569), (0.986, -1.038, -0.4275), (0.823, -1.029, -0.5137), (0.8189, -0.9914, -0.5155), (0.9305, -0.9811, -0.4674), (0.9891, -0.9845, -0.4244), (0.7415, -0.9899, -0.5159), (0.7455, -1.029, -0.5141), (0.7158, -0.9825, -0.5008), (0.7199, -1.029, -0.499), (0.7255, -0.9825, -0.4318), (0.7295, -1.029, -0.4299), (0.8764, -1.037, -0.4949), (0.8742, -0.9862, -0.4955), (0.821, -1.006, -0.5247), (0.9366, -1.008, -0.4808), (0.7813, -1.006, -0.4666), (0.8812, -1.007, -0.5083), (0.7225, -1.006, -0.4285), (0.7114, -1.006, -0.5022), (0.7459, -1.006, -0.5223)], [], [(92, 16, 3, 87), (101, 103, 60, 64), (86, 90, 10, 2), (121, 89, 6, 111), (88, 85, 8, 4), (90, 88, 4, 10), (106, 15, 0, 105), (206, 198, 20, 93), (87, 3, 33, 94), (105, 0, 18, 108), (205, 196, 21, 107), (100, 5, 24, 98), (128, 9, 38, 124), (191, 186, 28, 129), (123, 27, 31, 127), (124, 38, 34, 125), (125, 34, 27, 123), (127, 31, 36, 126), (131, 96, 23, 130), (110, 22, 45, 114), (190, 188, 41, 113), (116, 43, 40, 112), (114, 45, 44, 115), (115, 44, 43, 116), (112, 40, 42, 117), (154, 148, 52, 49), (122, 100, 56, 119), (103, 102, 55, 60), (135, 99, 62, 133), (150, 151, 65, 66), (138, 33, 3, 140), (120, 46, 47, 118), (113, 41, 46, 120), (102, 97, 63, 55), (89, 56, 61, 95), (17, 106, 105, 14), (151, 152, 69, 65), (204, 195, 50, 136), (155, 153, 53, 54), (203, 149, 50, 195), (153, 154, 49, 53), (144, 142, 67, 68), (143, 144, 68, 59), (139, 143, 59, 58), (165, 176, 77, 76), (176, 166, 71, 77), (193, 167, 74, 189), (181, 185, 70, 72), (185, 182, 73, 70), (182, 183, 75, 73), (167, 181, 72, 74), (192, 187, 29, 170), (169, 77, 71, 170), (169, 57, 48, 168), (171, 74, 72, 163), (162, 26, 30, 163), (162, 70, 73, 161), (161, 73, 75, 160), (183, 38, 9, 184), (160, 75, 78, 180), (172, 156, 80, 179), (177, 145, 82, 178), (164, 156, 78, 184), (175, 145, 80, 173), (146, 81, 84, 147), (157, 79, 83, 158), (15, 92, 87, 0), (64, 60, 90, 86), (119, 56, 89, 121), (55, 63, 85, 88), (60, 55, 88, 90), (196, 206, 93, 21), (0, 87, 94, 18), (133, 62, 96, 131), (6, 89, 95, 25), (201, 13, 91, 194), (1, 11, 103, 101), (56, 100, 98, 61), (110, 5, 100, 122), (11, 7, 102, 103), (128, 22, 99, 135), (7, 9, 97, 102), (207, 201, 13, 12), (14, 105, 108, 32), (197, 205, 107, 19), (199, 51, 104, 208), (199, 194, 91, 51), (96, 121, 111, 23), (5, 110, 114, 39), (187, 190, 113, 29), (26, 116, 112, 30), (39, 114, 115, 35), (35, 115, 116, 26), (30, 112, 117, 37), (99, 122, 119, 62), (57, 120, 118, 48), (29, 113, 120, 57), (62, 119, 121, 96), (22, 110, 122, 99), (44, 125, 123, 43), (40, 127, 126, 42), (188, 191, 129, 41), (22, 128, 124, 45), (43, 123, 127, 40), (63, 133, 131, 85), (85, 131, 130, 8), (97, 135, 133, 63), (45, 124, 125, 44), (46, 132, 134, 47), (41, 129, 132, 46), (9, 128, 135, 97), (69, 138, 140, 65), (198, 204, 136, 20), (16, 141, 140, 3), (202, 109, 137, 209), (49, 52, 142, 144), (53, 49, 144, 143), (54, 53, 143, 139), (202, 208, 104, 109), (179, 80, 145, 177), (174, 82, 145, 175), (79, 146, 147, 83), (11, 1, 148, 154), (17, 14, 151, 150), (14, 32, 152, 151), (9, 7, 153, 155), (197, 19, 149, 203), (7, 11, 154, 153), (180, 78, 156, 172), (173, 80, 156, 164), (5, 157, 158, 24), (200, 209, 137, 159), (140, 141, 66, 65), (57, 169, 170, 29), (35, 161, 160, 39), (5, 180, 172, 157), (70, 162, 163, 72), (189, 192, 170, 71), (37, 171, 163, 30), (58, 174, 175, 139), (31, 27, 185, 181), (39, 160, 180, 5), (27, 34, 182, 185), (79, 179, 177, 146), (26, 162, 161, 35), (77, 169, 168, 76), (157, 172, 179, 79), (146, 177, 178, 81), (186, 36, 167, 193), (36, 31, 181, 167), (75, 183, 184, 78), (139, 175, 173, 54), (34, 38, 183, 182), (54, 173, 164, 155), (155, 164, 184, 9), (126, 36, 186, 191), (117, 42, 188, 190), (166, 193, 189, 71), (171, 37, 187, 192), (37, 117, 190, 187), (42, 126, 191, 188), (74, 171, 192, 189), (28, 186, 193, 166), (1, 148, 194, 199), (18, 94, 206, 196), (64, 101, 208, 202), (94, 33, 198, 206), (32, 108, 205, 197), (32, 197, 203, 152), (152, 203, 195, 69), (142, 67, 210, 207), (33, 138, 204, 198), (138, 69, 195, 204), (108, 18, 196, 205), (86, 64, 202, 209), (1, 101, 208, 199), (2, 86, 209, 200), (148, 52, 201, 194), (142, 52, 201, 207), (207, 210, 211, 12), (212, 211, 210, 213), (159, 212, 213, 200), (137, 92, 15, 109), (106, 104, 109, 15), (104, 106, 17, 51), (92, 137, 159), (92, 159, 212, 16), (211, 141, 16, 212), (141, 12, 211), (141, 12, 13, 66), (66, 13, 91, 150), (150, 91, 51, 17), (218, 219, 214, 215), (214, 219, 220, 221), (98, 313, 267, 61), (338, 252, 313, 337), (231, 238, 235, 233), (243, 241, 244, 245), (241, 234, 242, 244), (242, 225, 240, 244), (244, 240, 246, 245), (239, 240, 246, 248), (236, 225, 240, 239), (277, 236, 239, 279), (312, 314, 267, 340), (221, 220, 217, 216), (279, 239, 248, 278), (232, 233, 235, 237), (231, 226, 230, 238), (216, 255, 257, 221), (313, 252, 340, 267), (273, 286, 287, 249), (294, 237, 234, 290), (261, 259, 249, 253), (292, 286, 301, 302), (274, 249, 253, 268), (286, 292, 287), (220, 219, 265, 264), (219, 218, 266, 265), (265, 312, 340, 264), (314, 312, 311, 310), (294, 296, 268, 269), (251, 261, 253), (286, 303, 301), (253, 269, 270, 251), (295, 298, 273, 274), (295, 274, 268, 296), (256, 279, 278, 258), (228, 276, 275, 224), (313, 98, 24, 337), (300, 299, 281, 280), (325, 324, 283, 282), (280, 281, 284, 285), (292, 280, 285, 287), (338, 263, 247, 252), (251, 250, 288, 261), (289, 259, 293, 254), (325, 289, 254, 282), (237, 235, 296, 294), (276, 255, 260, 275), (269, 294, 290, 270), (303, 298, 230, 262), (300, 302, 260, 222), (241, 243, 297, 291), (234, 241, 291, 290), (238, 230, 298, 295), (238, 295, 296, 235), (222, 223, 299, 300), (259, 261, 288, 293), (269, 268, 253), (286, 273, 298, 303), (280, 292, 302, 300), (257, 256, 307, 308), (221, 257, 308, 306), (214, 221, 306, 304), (256, 258, 309, 307), (215, 214, 304, 305), (304, 307, 309, 305), (306, 308, 307, 304), (95, 314, 310, 25), (216, 217, 223, 222), (236, 277, 315, 316), (279, 256, 315, 277), (236, 316, 317, 225), (321, 276, 228, 322), (322, 228, 229, 320), (255, 276, 321, 257), (315, 256, 257, 321), (315, 321, 322, 316), (317, 316, 323, 318), (316, 322, 320, 323), (285, 284, 324, 325), (274, 273, 249), (270, 271, 250, 251), (291, 297, 271, 270), (290, 291, 270), (289, 287, 249, 259), (287, 289, 325, 285), (335, 147, 84, 334), (329, 324, 284, 330), (326, 158, 83, 336), (329, 333, 332, 328), (335, 333, 272, 336), (327, 331, 272, 330), (331, 326, 336, 272), (333, 335, 334, 332), (312, 265, 266, 311), (326, 331, 338, 337), (333, 329, 330, 272), (147, 335, 336, 83), (281, 327, 330, 284), (324, 329, 328, 283), (331, 327, 339, 338), (327, 281, 299, 339), (158, 326, 337, 24), (263, 339, 299, 223), (314, 95, 61, 267), (223, 217, 247, 263), (252, 247, 264, 340), (228, 224, 226, 229), (217, 220, 264, 247), (339, 263, 338), (302, 301, 275, 260), (225, 242, 317), (301, 303, 262, 275), (224, 275, 262), (318, 317, 242, 319), (242, 234, 227, 319), (222, 260, 255, 216), (232, 227, 234, 237), (224, 262, 230, 226), (281, 327, 343, 342), (281, 280, 341, 342), (327, 331, 344, 343), (342, 341, 345, 346), (342, 343, 347, 346), (343, 344, 348, 347), (346, 345, 353, 354), (347, 348, 356, 355), (344, 331, 350, 352), (348, 344, 352, 356), (346, 347, 355, 354), (345, 341, 351, 353), (341, 280, 349, 351), (354, 355, 358, 357), (357, 354, 353, 351), (358, 355, 356, 352), (357, 358, 360, 359), (350, 360, 358, 352), (349, 359, 357, 351), (107, 21, 361, 363), (21, 93, 362, 361), (136, 50, 364, 365), (50, 149, 366, 364), (365, 364, 367, 368), (364, 366, 369, 367), (363, 361, 370, 372), (361, 362, 371, 370), (374, 372, 370, 377), (371, 376, 377, 370), (107, 363, 373, 19), (366, 149, 19, 373), (372, 374, 373, 363), (366, 373, 374, 369), (362, 93, 20, 375), (136, 365, 375, 20), (362, 375, 376, 371), (368, 376, 375, 365), (369, 374, 377, 367), (376, 368, 367, 377), (396, 379, 393, 398), (118, 47, 379, 382), (398, 393, 383, 395), (118, 382, 380, 48), (168, 48, 380, 386), (168, 386, 385, 76), (393, 134, 381, 383), (395, 383, 381, 397), (397, 381, 388, 401), (401, 388, 390, 400), (400, 390, 392, 399), (381, 392, 390, 388), (387, 389, 391, 378), (379, 396, 380, 382), (132, 392, 381, 134), (391, 176, 165, 378), (396, 385, 386, 380), (134, 393, 379, 47), (394, 165, 76, 385), (378, 165, 394, 384), (385, 396, 398, 394), (394, 398, 395, 384), (384, 395, 397, 378), (378, 397, 401, 387), (387, 401, 400, 389), (389, 400, 399, 391), (399, 392, 28, 391), (391, 28, 166, 176), (28, 392, 132, 129)])
me_cube.materials.append(mat_material)
me_cube.use_remesh_preserve_volume = False
me_cube.use_remesh_preserve_attributes = False
me_cube.use_mirror_vertex_groups = False
me_cube.update()

# ---- objects
ob_cube_002 = bpy.data.objects.new('Cube.002', me_cube_002)
ob_cube_001 = bpy.data.objects.new('Cube.001', me_cube_001)
ob_cube = bpy.data.objects.new('Cube', me_cube)
ob_lamp = bpy.data.objects.new('Lamp', light_lamp)
ob_camera = bpy.data.objects.new('Camera', cam_camera)

# ---- transforms, parenting, visibility, modifiers, constraints
ob_cube_002.location = (-0.2006, 0.0, 0.0)
ob_cube_002.lock_rotations_4d = False
ob_cube_002.empty_display_type = 'ARROWS'
ob_cube_002.lineart.crease_threshold = 0.0
ob_cube_001.location = (-5.695, 0.0, 0.0)
ob_cube_001.lock_rotations_4d = False
ob_cube_001.empty_display_type = 'ARROWS'
ob_cube_001.lineart.crease_threshold = 0.0
_m = ob_cube_001.modifiers.new('Mirror', 'MIRROR')
_m.use_clip = True
ob_cube.location = (-2.802, 0.0, 0.0)
ob_cube.lock_rotations_4d = False
ob_cube.empty_display_type = 'ARROWS'
ob_cube.lineart.crease_threshold = 0.0
_m = ob_cube.modifiers.new('Mirror', 'MIRROR')
_m.use_clip = True
ob_lamp.location = (4.076, 1.005, 5.904)
ob_lamp.rotation_euler = (0.6503, 0.05522, 1.866)
ob_lamp.lock_rotations_4d = False
ob_lamp.empty_display_type = 'ARROWS'
ob_lamp.color = (0.0, 0.0, 0.0, 0.0)
ob_lamp.lineart.crease_threshold = 0.0
ob_camera.location = (7.481, -6.508, 5.344)
ob_camera.rotation_euler = (1.109, 0.01082, 0.8149)
ob_camera.lock_rotations_4d = False
ob_camera.empty_display_type = 'ARROWS'
ob_camera.color = (0.0, 0.0, 0.0, 0.0)
ob_camera.display_type = 'WIRE'
ob_camera.lineart.crease_threshold = 0.0

# ---- collection membership
col_collection_1.objects.link(ob_cube_002)
col_collection_1.objects.link(ob_cube_001)
col_collection_1.objects.link(ob_cube)
col_collection_1.objects.link(ob_lamp)
col_collection_1.objects.link(ob_camera)

# ---- scene / render settings (as saved in the file)
scene.camera = ob_camera
scene.frame_start = 1; scene.frame_end = 250; scene.frame_set(1)
scene.render.engine = 'BLENDER_EEVEE_NEXT'
scene.render.image_settings.color_mode = 'RGB'
scene.render.image_settings.compression = 90
scene.render.resolution_percentage = 50
scene.render.dither_intensity = 0.0
scene.render.bake_margin = 2
scene.render.bake_bias = 0.0
scene.cycles.use_denoising = False
scene.cycles.samples = 10
scene.cycles.sampling_pattern = 'TABULATED_SOBOL'
scene.cycles.light_sampling_threshold = 0.0
scene.cycles.use_adaptive_sampling = False
scene.cycles.use_light_tree = False
scene.cycles.blur_glossy = 0.0
scene.cycles.volume_bounces = 1
scene.cycles.pixel_filter_type = 'GAUSSIAN'
scene.cycles.sample_clamp_indirect = 0.0
scene.view_settings.view_transform = 'Standard'
bpy.context.view_layer.update()
